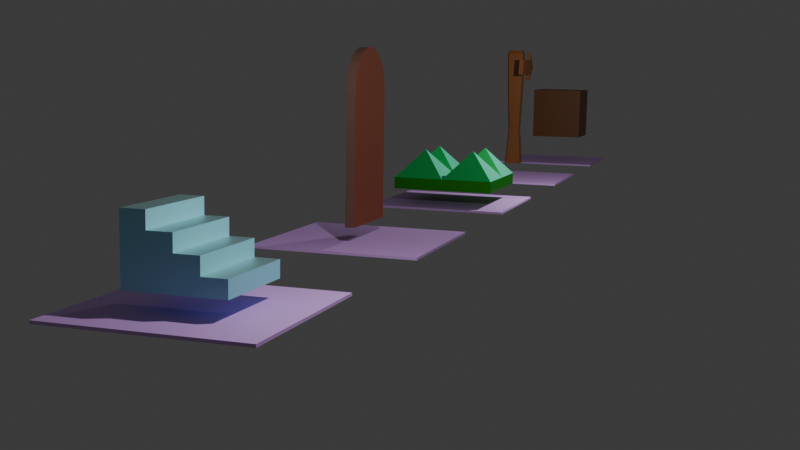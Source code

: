 # Source: paractic_modelling_anvil_1.blend  (saved by Blender 4.2.66; exported with 4.5.12 LTS)
import bpy
from mathutils import Matrix  # noqa: F401  (used for matrix-valued properties, if any)

bpy.ops.wm.read_factory_settings(use_empty=True)
scene = bpy.context.scene
scene.name = 'Scene'

# ---- collections
col_collection = bpy.data.collections.new('Collection'); scene.collection.children.link(col_collection)

# ---- materials (node trees are filled in below, after node groups)
mat_basic = bpy.data.materials.new('Basic')
mat_basic_hard = bpy.data.materials.new('Basic_hard')
mat_alap_sik = bpy.data.materials.new('Alap_sik')
mat_door_medium = bpy.data.materials.new('door_medium')
mat_door_light = bpy.data.materials.new('door_light')
mat_trap_basic = bpy.data.materials.new('trap_basic')
mat_trap_light = bpy.data.materials.new('trap_light')
mat_trap_dark = bpy.data.materials.new('trap_dark')
mat_mod_column_medium = bpy.data.materials.new('mod_column_medium')
mat_mod_column_dark = bpy.data.materials.new('mod_column_dark')
mat_mod_column_light = bpy.data.materials.new('mod_column_light')

# ---- material node trees
mat_basic.use_nodes = True; mat_basic.node_tree.nodes.clear()
_N = mat_basic.node_tree.nodes; _L = mat_basic.node_tree.links
n0 = _N.new('ShaderNodeBsdfPrincipled'); n0.name = 'Principled BSDF'; n0.location = (10, 300)
n0.inputs[0].default_value = (0.2766, 0.7051, 0.8001, 1.0)
n1 = _N.new('ShaderNodeOutputMaterial'); n1.name = 'Material Output'; n1.location = (300, 300)
_L.new(n0.outputs[0], n1.inputs[0])
n1.is_active_output = True
mat_basic_hard.use_nodes = True; mat_basic_hard.node_tree.nodes.clear()
_N = mat_basic_hard.node_tree.nodes; _L = mat_basic_hard.node_tree.links
n0 = _N.new('ShaderNodeBsdfPrincipled'); n0.name = 'Principled BSDF'; n0.location = (10, 300)
n0.inputs[0].default_value = (0.5091, 0.7807, 0.8003, 1.0)
n0.inputs[1].default_value = 1.0
n1 = _N.new('ShaderNodeOutputMaterial'); n1.name = 'Material Output'; n1.location = (300, 300)
_L.new(n0.outputs[0], n1.inputs[0])
n1.is_active_output = True
mat_alap_sik.use_nodes = True; mat_alap_sik.node_tree.nodes.clear()
_N = mat_alap_sik.node_tree.nodes; _L = mat_alap_sik.node_tree.links
n0 = _N.new('ShaderNodeBsdfPrincipled'); n0.name = 'Principled BSDF'; n0.location = (10, 300)
n0.inputs[0].default_value = (0.7639, 0.4292, 0.9598, 0.0)
n1 = _N.new('ShaderNodeOutputMaterial'); n1.name = 'Material Output'; n1.location = (300, 300)
_L.new(n0.outputs[0], n1.inputs[0])
n1.is_active_output = True
mat_door_medium.use_nodes = True; mat_door_medium.node_tree.nodes.clear()
_N = mat_door_medium.node_tree.nodes; _L = mat_door_medium.node_tree.links
n0 = _N.new('ShaderNodeBsdfPrincipled'); n0.name = 'Principled BSDF'; n0.location = (10, 300)
n0.inputs[0].default_value = (0.3347, 0.1083, 0.06471, 1.0)
n0.inputs[1].default_value = 0.6744
n0.inputs[2].default_value = 1.0
n0.inputs[3].default_value = 1.0
n1 = _N.new('ShaderNodeOutputMaterial'); n1.name = 'Material Output'; n1.location = (300, 300)
_L.new(n0.outputs[0], n1.inputs[0])
n1.is_active_output = True
mat_door_light.use_nodes = True; mat_door_light.node_tree.nodes.clear()
_N = mat_door_light.node_tree.nodes; _L = mat_door_light.node_tree.links
n0 = _N.new('ShaderNodeBsdfPrincipled'); n0.name = 'Principled BSDF'; n0.location = (10, 300)
n0.inputs[0].default_value = (0.1985, 0.1017, 0.0727, 1.0)
n1 = _N.new('ShaderNodeOutputMaterial'); n1.name = 'Material Output'; n1.location = (300, 300)
_L.new(n0.outputs[0], n1.inputs[0])
n1.is_active_output = True
mat_trap_basic.use_nodes = True; mat_trap_basic.node_tree.nodes.clear()
_N = mat_trap_basic.node_tree.nodes; _L = mat_trap_basic.node_tree.links
n0 = _N.new('ShaderNodeBsdfPrincipled'); n0.name = 'Principled BSDF'; n0.location = (10, 300)
n0.inputs[0].default_value = (0.04353, 0.8013, 0.1992, 1.0)
n0.inputs[1].default_value = 0.8837
n0.inputs[2].default_value = 0.686
n1 = _N.new('ShaderNodeOutputMaterial'); n1.name = 'Material Output'; n1.location = (300, 300)
_L.new(n0.outputs[0], n1.inputs[0])
n1.is_active_output = True
mat_trap_light.use_nodes = True; mat_trap_light.node_tree.nodes.clear()
_N = mat_trap_light.node_tree.nodes; _L = mat_trap_light.node_tree.links
n0 = _N.new('ShaderNodeBsdfPrincipled'); n0.name = 'Principled BSDF'; n0.location = (10, 300)
n0.inputs[0].default_value = (0.1229, 0.7304, 0.5016, 1.0)
n0.inputs[1].default_value = 1.0
n0.inputs[2].default_value = 0.8721
n1 = _N.new('ShaderNodeOutputMaterial'); n1.name = 'Material Output'; n1.location = (300, 300)
_L.new(n0.outputs[0], n1.inputs[0])
n1.is_active_output = True
mat_trap_dark.use_nodes = True; mat_trap_dark.node_tree.nodes.clear()
_N = mat_trap_dark.node_tree.nodes; _L = mat_trap_dark.node_tree.links
n0 = _N.new('ShaderNodeBsdfPrincipled'); n0.name = 'Principled BSDF'; n0.location = (10, 300)
n0.inputs[0].default_value = (0.03145, 0.4969, 0.01212, 1.0)
n0.inputs[1].default_value = 0.9302
n0.inputs[2].default_value = 0.4651
n0.inputs[3].default_value = 1.0
n1 = _N.new('ShaderNodeOutputMaterial'); n1.name = 'Material Output'; n1.location = (300, 300)
_L.new(n0.outputs[0], n1.inputs[0])
n1.is_active_output = True
mat_mod_column_medium.use_nodes = True; mat_mod_column_medium.node_tree.nodes.clear()
_N = mat_mod_column_medium.node_tree.nodes; _L = mat_mod_column_medium.node_tree.links
n0 = _N.new('ShaderNodeBsdfPrincipled'); n0.name = 'Principled BSDF'; n0.location = (10, 300)
n0.inputs[0].default_value = (0.1838, 0.06099, 0.008393, 1.0)
n1 = _N.new('ShaderNodeOutputMaterial'); n1.name = 'Material Output'; n1.location = (300, 300)
_L.new(n0.outputs[0], n1.inputs[0])
n1.is_active_output = True
mat_mod_column_dark.use_nodes = True; mat_mod_column_dark.node_tree.nodes.clear()
_N = mat_mod_column_dark.node_tree.nodes; _L = mat_mod_column_dark.node_tree.links
n0 = _N.new('ShaderNodeBsdfPrincipled'); n0.name = 'Principled BSDF'; n0.location = (10, 300)
n0.inputs[0].default_value = (0.2037, 0.06403, 0.04224, 1.0)
n1 = _N.new('ShaderNodeOutputMaterial'); n1.name = 'Material Output'; n1.location = (300, 300)
_L.new(n0.outputs[0], n1.inputs[0])
n1.is_active_output = True
mat_mod_column_light.use_nodes = True; mat_mod_column_light.node_tree.nodes.clear()
_N = mat_mod_column_light.node_tree.nodes; _L = mat_mod_column_light.node_tree.links
n0 = _N.new('ShaderNodeBsdfPrincipled'); n0.name = 'Principled BSDF'; n0.location = (10, 300)
n0.inputs[0].default_value = (0.1607, 0.07226, 0.02708, 1.0)
n1 = _N.new('ShaderNodeOutputMaterial'); n1.name = 'Material Output'; n1.location = (300, 300)
_L.new(n0.outputs[0], n1.inputs[0])
n1.is_active_output = True

# ---- world
world_world = bpy.data.worlds.new('World'); scene.world = world_world
world_world.use_nodes = True; world_world.node_tree.nodes.clear()
_N = world_world.node_tree.nodes; _L = world_world.node_tree.links
n0 = _N.new('ShaderNodeOutputWorld'); n0.name = 'World Output'; n0.location = (300, 300)
n1 = _N.new('ShaderNodeBackground'); n1.name = 'Background'; n1.location = (10, 300)
n1.inputs[0].default_value = (0.05088, 0.05088, 0.05088, 1.0)
_L.new(n1.outputs[0], n0.inputs[0])
n0.is_active_output = True
world_world.color = (0.05088, 0.05088, 0.05088)
world_world.sun_shadow_jitter_overblur = 0.0

# ---- cameras
cam_camera_01 = bpy.data.cameras.new('Camera_01')
cam_camera_01.clip_end = 100.0
cam_camera_01.ortho_scale = 7.314

# ---- lights
light_light = bpy.data.lights.new('Light', 'POINT')
light_light.energy = 1000.0
light_light.shadow_soft_size = 0.1
light_light_001 = bpy.data.lights.new('Light.001', 'POINT')
light_light_001.energy = 1000.0
light_light_001.shadow_soft_size = 0.1

# ---- meshes
me_s_klap = bpy.data.meshes.new('Síklap')
me_s_klap.from_pydata([(-1.0, -1.0, 0.0), (1.0, -1.0, 0.0), (-1.0, 1.0, 0.0), (1.0, 1.0, 0.0), (1.0, -1.0, 0.35), (0.4977, -1.0, 0.35), (0.4977, 1.0, 0.35), (0.4977, -1.0, 0.7), (0.4977, 1.0, 0.7), (-0.002321, -1.0, 0.7), (-0.002321, 1.0, 0.7), (-0.002321, -1.0, 1.05), (-0.002321, 1.0, 1.05), (-0.5023, -1.0, 1.05), (-0.5023, 1.0, 1.05), (-0.5023, -1.0, 1.4), (-0.5023, 1.0, 1.4), (-1.0, -1.0, 1.4), (-1.0, 1.0, 1.4), (-1.0, -1.0, 0.0), (-1.0, 1.0, 0.0), (-1.0, 1.0, 1.4), (-0.5023, 1.0, 1.4), (-1.0, 1.0, 1.4), (-0.5023, 1.0, 1.4), (-0.002321, 0.9991, 1.05), (-0.5023, 0.9991, 1.05), (0.4977, 1.0, 0.7), (-0.002321, 1.0, 0.7), (1.0, 1.0, 0.35), (0.4977, 1.0, 0.35), (-1.0, -1.0, 0.0)], [(2, 0), (25, 26), (0, 31)], [(1, 4, 5, 19), (6, 8, 7, 5), (8, 10, 9, 7), (10, 12, 11, 9), (12, 14, 13, 11), (14, 16, 15, 13), (16, 18, 17, 15), (18, 20, 19, 17), (21, 22, 24, 23), (29, 3, 2, 20, 30), (6, 30, 20, 28, 27, 8), (10, 28, 20, 14, 12), (14, 20, 2, 21, 16), (0, 17, 19), (13, 15, 17, 0), (1, 0, 19), (19, 0, 13), (19, 9, 11, 13), (19, 5, 7, 9), (3, 1, 19, 2), (4, 1, 3, 29), (5, 4, 29, 30)])
me_s_klap.polygons.foreach_set('material_index', [0, 0, 2, 0, 2, 0, 2, 0, 0, 0, 0, 0, 0, 0, 0, 0, 0, 0, 0, 0, 0, 2])
_uv = me_s_klap.uv_layers.new(name='UVMap')
_uv.uv.foreach_set('vector', [1.0, 0.0, 1.0, 0.0, 1.0, 0.0, 1.0, 0.0, 1.0, 1.0, 1.0, 1.0, 1.0, 0.0, 1.0, 0.0, 1.0, 1.0, 1.0, 1.0, 1.0, 0.0, 1.0, 0.0, 1.0, 1.0, 1.0, 1.0, 1.0, 0.0, 1.0, 0.0, 1.0, 1.0, 1.0, 1.0, 1.0, 0.0, 1.0, 0.0, 1.0, 1.0, 1.0, 1.0, 1.0, 0.0, 1.0, 0.0, 1.0, 1.0, 1.0, 1.0, 1.0, 0.0, 1.0, 0.0, 1.0, 1.0, 1.0, 1.0, 1.0, 0.0, 1.0, 0.0, 0.0, 1.0, 0.2488, 1.0, 0.2488, 1.0, 0.0, 1.0, 0.0, 0.0, 1.0, 1.0, 0.0, 0.0, 0.0, 0.0, 0.0, 0.0, 1.0, 1.0, 0.0, 0.0, 0.0, 0.0, 0.0, 0.0, 0.0, 0.0, 1.0, 1.0, 1.0, 1.0, 0.0, 0.0, 0.0, 0.0, 1.0, 1.0, 1.0, 1.0, 1.0, 1.0, 0.0, 0.0, 0.0, 0.0, 0.0, 0.0, 1.0, 1.0, 0.0, 0.0, 1.0, 0.0, 1.0, 0.0, 1.0, 0.0, 1.0, 0.0, 1.0, 0.0, 0.0, 0.0, 1.0, 0.0, 0.0, 0.0, 1.0, 0.0, 1.0, 0.0, 0.0, 0.0, 1.0, 0.0, 1.0, 0.0, 1.0, 0.0, 1.0, 0.0, 1.0, 0.0, 1.0, 0.0, 1.0, 0.0, 1.0, 0.0, 1.0, 0.0, 0.0, 0.0, 1.0, 0.0, 1.0, 0.0, 0.0, 0.0, 1.0, 0.0, 1.0, 0.0, 1.0, 1.0, 0.0, 0.0, 1.0, 0.0, 1.0, 0.0, 0.0, 0.0, 0.0, 0.0])
me_s_klap.materials.append(mat_basic)
me_s_klap.materials.append(None)
me_s_klap.materials.append(mat_basic_hard)
me_s_klap.update()
me_s_klap_001 = bpy.data.meshes.new('Síklap.001')
me_s_klap_001.from_pydata([(-1.0, -1.0, 0.0), (1.0, -1.0, 0.0), (-1.0, 1.0, 0.0), (1.0, 1.0, 0.0), (-1.0, 1.0, 0.0), (-1.0, -1.0, 0.0), (1.0, -1.0, 0.0), (1.0, 1.0, 0.0), (-1.0, 1.0, -0.03061), (-1.0, -1.0, -0.03061), (1.0, -1.0, -0.03061), (1.0, 1.0, -0.03061)], [], [(0, 1, 3, 2), (5, 9, 10, 6), (1, 3, 7, 6), (2, 0, 5, 4), (3, 7, 4, 2), (0, 5, 6, 1), (9, 8, 11, 10), (6, 10, 11, 7), (4, 8, 9, 5), (7, 11, 8, 4)])
_uv = me_s_klap_001.uv_layers.new(name='UVMap')
_uv.uv.foreach_set('vector', [0.0, 0.0, 1.0, 0.0, 1.0, 1.0, 0.0, 1.0, 0.0, 0.0, 0.0, 0.0, 1.0, 0.0, 1.0, 0.0, 1.0, 0.0, 1.0, 1.0, 1.0, 1.0, 1.0, 0.0, 0.0, 1.0, 0.0, 0.0, 0.0, 0.0, 0.0, 1.0, 1.0, 1.0, 1.0, 1.0, 0.0, 1.0, 0.0, 1.0, 0.0, 0.0, 0.0, 0.0, 1.0, 0.0, 1.0, 0.0, 0.0, 0.0, 0.0, 1.0, 1.0, 1.0, 1.0, 0.0, 1.0, 0.0, 1.0, 0.0, 1.0, 1.0, 1.0, 1.0, 0.0, 1.0, 0.0, 1.0, 0.0, 0.0, 0.0, 0.0, 1.0, 1.0, 1.0, 1.0, 0.0, 1.0, 0.0, 1.0])
me_s_klap_001.materials.append(mat_alap_sik)
me_s_klap_001.update()
me_henger = bpy.data.meshes.new('Henger')
me_henger.from_pydata([(6.307, 1.174, 9.127), (3.222, 1.181, 9.146), (6.299, -1.405, 9.135), (3.214, -1.398, 9.154), (6.549, 1.169, -0.2458), (6.554, 1.151, -0.6644), (3.469, 1.158, -0.6458), (3.464, 1.176, -0.2272), (6.546, -1.392, -0.6566), (6.541, -1.41, -0.2379), (3.456, -1.403, -0.2193), (3.461, -1.385, -0.638), (6.545, -1.254, -1.804), (6.545, -1.33, -1.389), (3.46, -1.323, -1.371), (3.46, -1.247, -1.785), (6.544, -0.9116, -2.766), (6.544, -1.092, -2.37), (3.459, -1.085, -2.351), (3.459, -0.9048, -2.747), (6.545, -0.3863, -3.336), (6.544, -0.7374, -3.038), (3.459, -0.7306, -3.019), (3.46, -0.3794, -3.317), (6.545, -0.3122, -3.37), (6.546, 0.06795, -3.371), (3.461, 0.0748, -3.353), (3.46, -0.3053, -3.352), (6.548, 0.4933, -3.042), (6.547, 0.1417, -3.337), (3.462, 0.1486, -3.319), (3.463, 0.5001, -3.023), (6.551, 0.8487, -2.376), (6.549, 0.6677, -2.77), (3.464, 0.6746, -2.752), (3.465, 0.8556, -2.357), (6.553, 1.088, -1.397), (6.552, 1.011, -1.811), (3.467, 1.018, -1.792), (3.468, 1.095, -1.378)], [], [(12, 15, 18, 17), (12, 17, 32, 37), (16, 21, 28, 33), (24, 25, 29, 20), (28, 31, 34, 33), (32, 35, 38, 37), (9, 4, 0, 2), (8, 11, 14, 13), (36, 39, 6, 5), (0, 1, 3, 2), (10, 9, 2, 3), (3, 1, 7, 10), (16, 19, 22, 21), (20, 23, 27, 24), (25, 26, 30, 29), (8, 13, 36, 5), (14, 11, 6, 39), (18, 15, 38, 35), (22, 19, 34, 31), (26, 27, 23, 30), (5, 6, 7, 4), (11, 8, 9, 10), (15, 12, 13, 14), (19, 16, 17, 18), (23, 20, 21, 22), (26, 25, 24, 27), (31, 28, 29, 30), (35, 32, 33, 34), (39, 36, 37, 38), (10, 7, 6, 11), (14, 39, 38, 15), (18, 35, 34, 19), (22, 31, 30, 23), (8, 5, 4, 9), (12, 37, 36, 13), (16, 33, 32, 17), (20, 29, 28, 21), (4, 7, 1, 0)])
me_henger.polygons.foreach_set('material_index', [1, 0, 0, 0, 1, 1, 0, 1, 1, 1, 1, 0, 1, 1, 1, 0, 0, 0, 0, 0, 1, 1, 1, 1, 1, 1, 1, 1, 1, 0, 0, 0, 0, 0, 0, 0, 0, 1])
_uv = me_henger.uv_layers.new(name='UVMap')
_uv.uv.foreach_set('vector', [0.4243, 0.5, 0.4243, 1.0, 0.3882, 1.0, 0.3882, 0.5, 0.4243, 0.5, 0.3882, 0.5, 0.1118, 0.5, 0.07565, 0.5, 0.3568, 0.5, 0.3307, 0.5, 0.1693, 0.5, 0.1432, 0.5, 0.2741, 0.5, 0.2259, 0.5, 0.2166, 0.5, 0.2834, 0.5, 0.1693, 0.5, 0.1693, 1.0, 0.1432, 1.0, 0.1432, 0.5, 0.1118, 0.5, 0.1118, 1.0, 0.07565, 1.0, 0.07565, 0.5, 0.5, 0.5, 0.0, 0.5, 0.0, 0.5, 0.5, 0.5, 0.4886, 0.5, 0.4886, 1.0, 0.4489, 1.0, 0.4489, 0.5, 0.05114, 0.5, 0.05114, 1.0, 0.01136, 1.0, 0.01136, 0.5, 0.0, 0.5, 0.0, 1.0, 0.5, 1.0, 0.5, 0.5, 0.5, 1.0, 0.5, 0.5, 0.5, 0.5, 0.5, 1.0, 0.5, 1.0, 0.0, 1.0, 0.0, 1.0, 0.5, 1.0, 0.3568, 0.5, 0.3568, 1.0, 0.3307, 1.0, 0.3307, 0.5, 0.2834, 0.5, 0.2834, 1.0, 0.2741, 1.0, 0.2741, 0.5, 0.2259, 0.5, 0.2259, 1.0, 0.2166, 1.0, 0.2166, 0.5, 0.4886, 0.5, 0.4489, 0.5, 0.05114, 0.5, 0.01136, 0.5, 0.4489, 1.0, 0.4886, 1.0, 0.01136, 1.0, 0.05114, 1.0, 0.3882, 1.0, 0.4243, 1.0, 0.07565, 1.0, 0.1118, 1.0, 0.3307, 1.0, 0.3568, 1.0, 0.1432, 1.0, 0.1693, 1.0, 0.2259, 1.0, 0.2741, 1.0, 0.2834, 1.0, 0.2166, 1.0, 0.01136, 0.5, 0.01136, 1.0, 0.0, 1.0, 0.0, 0.5, 0.4886, 1.0, 0.4886, 0.5, 0.5, 0.5, 0.5, 1.0, 0.4243, 1.0, 0.4243, 0.5, 0.4489, 0.5, 0.4489, 1.0, 0.3568, 1.0, 0.3568, 0.5, 0.3882, 0.5, 0.3882, 1.0, 0.2834, 1.0, 0.2834, 0.5, 0.3307, 0.5, 0.3307, 1.0, 0.2259, 1.0, 0.2259, 0.5, 0.2741, 0.5, 0.2741, 1.0, 0.1693, 1.0, 0.1693, 0.5, 0.2166, 0.5, 0.2166, 1.0, 0.1118, 1.0, 0.1118, 0.5, 0.1432, 0.5, 0.1432, 1.0, 0.05114, 1.0, 0.05114, 0.5, 0.07565, 0.5, 0.07565, 1.0, 0.5, 1.0, 0.0, 1.0, 0.01136, 1.0, 0.4886, 1.0, 0.4489, 1.0, 0.05114, 1.0, 0.07565, 1.0, 0.4243, 1.0, 0.3882, 1.0, 0.1118, 1.0, 0.1432, 1.0, 0.3568, 1.0, 0.3307, 1.0, 0.1693, 1.0, 0.2166, 1.0, 0.2834, 1.0, 0.4886, 0.5, 0.01136, 0.5, 0.0, 0.5, 0.5, 0.5, 0.4243, 0.5, 0.07565, 0.5, 0.05114, 0.5, 0.4489, 0.5, 0.3568, 0.5, 0.1432, 0.5, 0.1118, 0.5, 0.3882, 0.5, 0.2834, 0.5, 0.2166, 0.5, 0.1693, 0.5, 0.3307, 0.5, 0.0, 0.5, 0.0, 1.0, 0.0, 1.0, 0.0, 0.5])
me_henger.materials.append(mat_door_medium)
me_henger.materials.append(mat_door_light)
me_henger.update()
me_s_klap_004 = bpy.data.meshes.new('Síklap.004')
me_s_klap_004.from_pydata([(-1.0, -1.0, 0.0), (1.0, -1.0, 0.0), (-1.0, 1.0, 0.0), (1.0, 1.0, 0.0), (-1.0, 1.0, 0.0), (-1.0, -1.0, 0.0), (1.0, -1.0, 0.0), (1.0, 1.0, 0.0), (-1.0, 1.0, -0.03061), (-1.0, -1.0, -0.03061), (1.0, -1.0, -0.03061), (1.0, 1.0, -0.03061)], [], [(0, 1, 3, 2), (5, 9, 10, 6), (1, 3, 7, 6), (2, 0, 5, 4), (3, 2, 4, 7), (0, 1, 6, 5), (9, 8, 11, 10), (6, 10, 11, 7), (4, 8, 9, 5), (7, 11, 8, 4)])
_uv = me_s_klap_004.uv_layers.new(name='UVMap')
_uv.uv.foreach_set('vector', [0.0, 0.0, 1.0, 0.0, 1.0, 1.0, 0.0, 1.0, 0.0, 0.0, 0.0, 0.0, 1.0, 0.0, 1.0, 0.0, 1.0, 0.0, 1.0, 1.0, 1.0, 1.0, 1.0, 0.0, 0.0, 1.0, 0.0, 0.0, 0.0, 0.0, 0.0, 1.0, 1.0, 1.0, 0.0, 1.0, 0.0, 1.0, 1.0, 1.0, 0.0, 0.0, 1.0, 0.0, 1.0, 0.0, 0.0, 0.0, 0.0, 0.0, 0.0, 1.0, 1.0, 1.0, 1.0, 0.0, 1.0, 0.0, 1.0, 0.0, 1.0, 1.0, 1.0, 1.0, 0.0, 1.0, 0.0, 1.0, 0.0, 0.0, 0.0, 0.0, 1.0, 1.0, 1.0, 1.0, 0.0, 1.0, 0.0, 1.0])
me_s_klap_004.materials.append(mat_alap_sik)
me_s_klap_004.update()
me_s_klap_005 = bpy.data.meshes.new('Síklap.005')
me_s_klap_005.from_pydata([(-1.0, -1.0, 0.0), (1.0, -1.0, 0.0), (-1.0, 1.0, 0.0), (1.0, 1.0, 0.0), (-1.0, 1.0, 0.0), (-1.0, -1.0, 0.0), (1.0, -1.0, 0.0), (1.0, 1.0, 0.0), (-1.0, 1.0, -0.03061), (-1.0, -1.0, -0.03061), (1.0, -1.0, -0.03061), (1.0, 1.0, -0.03061)], [], [(0, 1, 3, 2), (5, 9, 10, 6), (1, 3, 7, 6), (2, 0, 5, 4), (3, 2, 4, 7), (0, 1, 6, 5), (9, 8, 11, 10), (6, 10, 11, 7), (4, 8, 9, 5), (7, 11, 8, 4)])
_uv = me_s_klap_005.uv_layers.new(name='UVMap')
_uv.uv.foreach_set('vector', [0.0, 0.0, 1.0, 0.0, 1.0, 1.0, 0.0, 1.0, 0.0, 0.0, 0.0, 0.0, 1.0, 0.0, 1.0, 0.0, 1.0, 0.0, 1.0, 1.0, 1.0, 1.0, 1.0, 0.0, 0.0, 1.0, 0.0, 0.0, 0.0, 0.0, 0.0, 1.0, 1.0, 1.0, 0.0, 1.0, 0.0, 1.0, 1.0, 1.0, 0.0, 0.0, 1.0, 0.0, 1.0, 0.0, 0.0, 0.0, 0.0, 0.0, 0.0, 1.0, 1.0, 1.0, 1.0, 0.0, 1.0, 0.0, 1.0, 0.0, 1.0, 1.0, 1.0, 1.0, 0.0, 1.0, 0.0, 1.0, 0.0, 0.0, 0.0, 0.0, 1.0, 1.0, 1.0, 1.0, 0.0, 1.0, 0.0, 1.0])
me_s_klap_005.materials.append(mat_alap_sik)
me_s_klap_005.update()
me_s_klap_006 = bpy.data.meshes.new('Síklap.006')
me_s_klap_006.from_pydata([(-1.0, -1.0, 0.0), (1.0, -1.0, 0.0), (-1.0, 1.0, 0.0), (1.0, 1.0, 0.0), (-1.0, 1.0, 0.2246), (-1.0, -1.0, 0.2246), (1.0, -1.0, 0.2246), (1.0, 1.0, 0.2246), (-1.0, 0.0, 0.2246), (1.0, 0.0, 0.2246), (0.0, -1.0, 0.2246), (0.0, 1.0, 0.2246), (0.0, 0.0, 0.2246), (0.0, 0.0, 0.0), (0.5, 0.5, 0.7779), (0.5, -0.5, 0.7779), (-0.5, -0.5, 0.7779), (-0.5, 0.5, 0.7779)], [], [(13, 2, 3, 1), (1, 3, 7, 9), (2, 0, 5, 8), (2, 4, 11), (1, 6, 10), (2, 8, 4), (1, 9, 6), (0, 2, 13, 1), (0, 1, 10, 5), (3, 2, 11, 7), (12, 9, 14), (9, 7, 14), (7, 11, 14), (11, 12, 14), (10, 6, 15), (6, 9, 15), (9, 12, 15), (12, 10, 15), (5, 10, 16), (10, 12, 16), (12, 8, 16), (8, 5, 16), (8, 12, 17), (12, 11, 17), (11, 4, 17), (4, 8, 17)])
me_s_klap_006.polygons.foreach_set('material_index', [2, 2, 2, 2, 2, 2, 2, 2, 2, 2, 0, 1, 0, 1, 0, 1, 0, 1, 0, 1, 0, 0, 0, 1, 0, 0])
_uv = me_s_klap_006.uv_layers.new(name='UVMap')
_uv.uv.foreach_set('vector', [0.5, 0.5, 0.5, 1.0, 1.0, 1.0, 1.0, 0.5, 1.0, 0.5, 1.0, 1.0, 1.0, 1.0, 1.0, 0.5, 0.0, 0.5, 0.0, 0.0, 0.0, 0.0, 0.0, 0.5, 0.0, 1.0, 0.0, 1.0, 0.5, 1.0, 1.0, 0.0, 1.0, 0.0, 0.5, 0.0, 0.0, 0.5, 0.0, 0.5, 0.0, 1.0, 1.0, 0.5, 1.0, 0.5, 1.0, 0.0, 0.0, 0.0, 0.0, 0.5, 0.5, 0.5, 0.5, 0.0, 0.0, 0.0, 0.5, 0.0, 0.5, 0.0, 0.0, 0.0, 1.0, 1.0, 0.5, 1.0, 0.5, 1.0, 1.0, 1.0, 0.5, 0.5, 1.0, 0.5, 0.651, 0.651, 1.0, 0.5, 1.0, 1.0, 0.849, 0.651, 1.0, 1.0, 0.5, 1.0, 0.849, 0.849, 0.5, 1.0, 0.5, 0.5, 0.651, 0.849, 0.5, 0.0, 1.0, 0.0, 0.651, 0.151, 1.0, 0.0, 1.0, 0.5, 0.849, 0.151, 1.0, 0.5, 0.5, 0.5, 0.849, 0.349, 0.5, 0.5, 0.5, 0.0, 0.651, 0.349, 0.0, 0.0, 0.5, 0.0, 0.151, 0.151, 0.5, 0.0, 0.5, 0.5, 0.349, 0.151, 0.5, 0.5, 0.0, 0.5, 0.349, 0.349, 0.0, 0.5, 0.0, 0.0, 0.151, 0.349, 0.0, 0.5, 0.5, 0.5, 0.151, 0.651, 0.5, 0.5, 0.5, 1.0, 0.349, 0.651, 0.5, 1.0, 0.0, 1.0, 0.349, 0.849, 0.0, 1.0, 0.0, 0.5, 0.151, 0.849])
me_s_klap_006.materials.append(mat_trap_basic)
me_s_klap_006.materials.append(mat_trap_light)
me_s_klap_006.materials.append(mat_trap_dark)
me_s_klap_006.update()
me_s_klap_007 = bpy.data.meshes.new('Síklap.007')
me_s_klap_007.from_pydata([(-1.0, -1.0, 0.0), (1.0, -1.0, 0.0), (-1.0, 1.0, 0.0), (1.0, 1.0, 0.0), (-1.0, 1.0, 0.0), (-1.0, -1.0, 0.0), (1.0, -1.0, 0.0), (1.0, 1.0, 0.0), (-1.0, 1.0, -0.03061), (-1.0, -1.0, -0.03061), (1.0, -1.0, -0.03061), (1.0, 1.0, -0.03061)], [], [(0, 1, 3, 2), (5, 9, 10, 6), (1, 3, 7, 6), (2, 0, 5, 4), (3, 2, 4, 7), (0, 1, 6, 5), (9, 8, 11, 10), (6, 10, 11, 7), (4, 8, 9, 5), (7, 11, 8, 4)])
_uv = me_s_klap_007.uv_layers.new(name='UVMap')
_uv.uv.foreach_set('vector', [0.0, 0.0, 1.0, 0.0, 1.0, 1.0, 0.0, 1.0, 0.0, 0.0, 0.0, 0.0, 1.0, 0.0, 1.0, 0.0, 1.0, 0.0, 1.0, 1.0, 1.0, 1.0, 1.0, 0.0, 0.0, 1.0, 0.0, 0.0, 0.0, 0.0, 0.0, 1.0, 1.0, 1.0, 0.0, 1.0, 0.0, 1.0, 1.0, 1.0, 0.0, 0.0, 1.0, 0.0, 1.0, 0.0, 0.0, 0.0, 0.0, 0.0, 0.0, 1.0, 1.0, 1.0, 1.0, 0.0, 1.0, 0.0, 1.0, 0.0, 1.0, 1.0, 1.0, 1.0, 0.0, 1.0, 0.0, 1.0, 0.0, 0.0, 0.0, 0.0, 1.0, 1.0, 1.0, 1.0, 0.0, 1.0, 0.0, 1.0])
me_s_klap_007.materials.append(mat_alap_sik)
me_s_klap_007.update()
me_kocka = bpy.data.meshes.new('Kocka')
me_kocka.from_pydata([(-1.0, -0.8376, 1.0), (-0.8376, -1.0, 1.0), (-0.8376, 1.0, 1.0), (-1.0, 0.8376, 1.0), (0.8376, -1.0, 1.0), (1.0, -0.8376, 1.0), (1.0, 0.8376, 1.0), (0.8376, 1.0, 1.0), (-0.8362, -1.0, -0.8261), (-1.0, -0.8362, -0.8261), (-0.8362, 1.0, -0.8261), (-1.0, 0.8362, -0.8261), (1.0, 0.8362, -0.8261), (0.8362, 1.0, -0.8261), (0.8362, -1.0, -0.8261), (1.0, -0.8362, -0.8261), (-0.6948, -0.5325, 0.4353), (-0.5325, -0.6948, 0.4353), (-0.5325, 0.6948, 0.4353), (-0.6948, 0.5325, 0.4353), (0.6948, 0.5325, 0.4353), (0.5325, 0.6948, 0.4353), (0.5325, -0.6948, 0.4353), (0.6948, -0.5325, 0.4353), (-0.888, 0.7253, -0.1954), (-0.7253, 0.888, -0.1954), (0.7253, 0.888, -0.1954), (0.888, 0.7253, -0.1954), (0.888, -0.7253, -0.1954), (0.7253, -0.888, -0.1954), (-0.888, -0.7253, -0.1954), (-0.7253, -0.888, -0.1954), (-0.7993, 0.6339, -0.8795), (-0.6339, 0.7993, -0.8795), (0.6339, 0.7993, -0.8795), (0.7993, 0.6339, -0.8795), (0.7993, -0.6339, -0.8795), (0.6339, -0.7993, -0.8795), (-0.6339, -0.7993, -0.8795), (-0.7993, -0.6339, -0.8795), (0.9447, 3.761, -0.6093), (0.9002, 1.967, -0.4874), (0.9893, 1.967, -0.7312), (0.9893, 1.978, -0.8422), (0.9002, 1.978, -0.3765), (0.9447, -2.55, -0.6093), (0.9447, 3.761, -0.6093), (0.9002, 1.978, -0.3765), (0.9893, 1.978, -0.8422), (1.499, 3.761, -0.6078), (1.454, 1.978, -0.375), (1.543, 1.978, -0.8406), (1.543, 1.967, -0.7297), (1.454, 1.967, -0.4859), (1.499, -2.55, -0.6078), (0.9447, -2.55, -0.6093), (1.543, -2.55, -0.7297), (1.454, -2.55, -0.4859), (0.9002, -2.55, -0.4874), (0.9002, 1.967, -0.4874), (0.9002, -2.55, -0.4874), (0.9893, -2.55, -0.7312), (0.9893, -2.55, -0.7312), (0.9893, 1.967, -0.7312)], [], [(6, 7, 2, 3), (20, 6, 5, 23), (39, 9, 11, 32), (16, 0, 3, 19), (18, 2, 7, 21), (14, 29, 31, 8), (30, 16, 19, 24), (12, 27, 28, 15), (9, 30, 24, 11), (25, 18, 21, 26), (32, 33, 34, 35), (27, 20, 23, 28), (29, 22, 17, 31), (37, 14, 8, 38), (33, 10, 13, 34), (35, 12, 15, 36), (10, 25, 26, 13), (38, 39, 36, 37), (17, 1, 0, 16), (38, 8, 9, 39), (25, 10, 11, 24), (27, 12, 13, 26), (29, 14, 15, 28), (31, 17, 16, 30), (2, 18, 19, 3), (6, 20, 21, 7), (4, 22, 23, 5), (18, 25, 24, 19), (20, 27, 26, 21), (22, 29, 28, 23), (8, 31, 30, 9), (10, 33, 32, 11), (12, 35, 34, 13), (14, 37, 36, 15), (22, 4, 1, 17), (39, 32, 35, 36), (5, 6, 3, 0), (4, 5, 0, 1), (41, 44, 40), (40, 45, 60, 41), (40, 43, 42), (42, 62, 45, 40), (43, 40, 46, 48), (40, 44, 47, 46), (46, 47, 50, 49), (48, 46, 49, 51), (53, 49, 50), (49, 52, 51), (52, 49, 54, 56), (49, 53, 57, 54), (58, 55, 54, 57), (55, 61, 56, 54), (59, 58, 57, 53), (41, 60, 58, 59), (60, 45, 55, 58), (44, 41, 59, 47), (47, 59, 53, 50), (61, 63, 52, 56), (62, 42, 63, 61), (45, 62, 61, 55), (42, 43, 48, 63), (63, 48, 51, 52)])
me_kocka.polygons.foreach_set('material_index', [0, 2, 0, 0, 0, 0, 0, 2, 0, 0, 1, 2, 0, 0, 0, 2, 0, 1, 0, 0, 0, 0, 0, 0, 0, 0, 0, 0, 0, 0, 0, 0, 0, 0, 0, 1, 0, 0, 0, 0, 0, 0, 0, 0, 0, 0, 0, 0, 0, 0, 0, 0, 0, 0, 0, 0, 0, 1, 0, 0, 0, 0])
_uv = me_kocka.uv_layers.new(name='UVMap')
_uv.uv.foreach_set('vector', [0.625, 0.5203, 0.6453, 0.5, 0.8547, 0.5, 0.875, 0.5203, 0.5544, 0.5292, 0.625, 0.5203, 0.625, 0.7297, 0.5544, 0.7208, 0.3901, 0.02586, 0.3967, 0.02047, 0.3967, 0.2295, 0.3901, 0.2241, 0.5544, 0.02921, 0.625, 0.0203, 0.625, 0.2297, 0.5544, 0.2208, 0.5544, 0.2792, 0.625, 0.2703, 0.625, 0.4797, 0.5544, 0.4708, 0.3967, 0.7705, 0.4756, 0.7729, 0.4756, 0.9771, 0.3967, 0.9795, 0.4756, 0.02289, 0.5544, 0.02921, 0.5544, 0.2208, 0.4756, 0.2271, 0.3967, 0.5205, 0.4756, 0.5229, 0.4756, 0.7271, 0.3967, 0.7295, 0.3967, 0.02047, 0.4756, 0.02289, 0.4756, 0.2271, 0.3967, 0.2295, 0.4756, 0.2729, 0.5544, 0.2792, 0.5544, 0.4708, 0.4756, 0.4771, 0.3901, 0.3276, 0.3901, 0.2759, 0.3901, 0.4741, 0.3901, 0.5259, 0.4756, 0.5229, 0.5544, 0.5292, 0.5544, 0.7208, 0.4756, 0.7271, 0.4756, 0.7729, 0.5544, 0.7792, 0.5544, 0.9708, 0.4756, 0.9771, 0.3901, 0.7759, 0.3967, 0.7705, 0.3967, 0.9795, 0.3901, 0.9741, 0.3901, 0.2759, 0.3967, 0.2705, 0.3967, 0.4795, 0.3901, 0.4741, 0.3901, 0.5259, 0.3967, 0.5205, 0.3967, 0.7295, 0.3901, 0.7241, 0.3967, 0.2705, 0.4756, 0.2729, 0.4756, 0.4771, 0.3967, 0.4795, 0.3901, 0.9741, 0.3901, 0.9224, 0.3901, 0.7241, 0.3901, 0.7759, 0.5544, 0.0, 0.6181, 0.0, 0.625, 0.0203, 0.5544, 0.02921, 0.3901, 0.0, 0.3941, 0.0, 0.3967, 0.02047, 0.3901, 0.02586, 0.4756, 0.2729, 0.3967, 0.2705, 0.3967, 0.2295, 0.4756, 0.2271, 0.4756, 0.5229, 0.3967, 0.5205, 0.3967, 0.4795, 0.4756, 0.4771, 0.4756, 0.7729, 0.3967, 0.7705, 0.3967, 0.7295, 0.4756, 0.7271, 0.4808, 0.0, 0.5544, 0.0, 0.5544, 0.02921, 0.4756, 0.02289, 0.625, 0.2703, 0.5544, 0.2792, 0.5544, 0.2208, 0.625, 0.2297, 0.625, 0.5203, 0.5544, 0.5292, 0.5544, 0.4708, 0.625, 0.4797, 0.625, 0.7703, 0.5544, 0.7792, 0.5544, 0.7208, 0.625, 0.7297, 0.5544, 0.2792, 0.4756, 0.2729, 0.4756, 0.2271, 0.5544, 0.2208, 0.5544, 0.5292, 0.4756, 0.5229, 0.4756, 0.4771, 0.5544, 0.4708, 0.5544, 0.7792, 0.4756, 0.7729, 0.4756, 0.7271, 0.5544, 0.7208, 0.4002, 0.0, 0.4756, 0.0, 0.4756, 0.02289, 0.3967, 0.02047, 0.3967, 0.2705, 0.3901, 0.2759, 0.3901, 0.2241, 0.3967, 0.2295, 0.3967, 0.5205, 0.3901, 0.5259, 0.3901, 0.4741, 0.3967, 0.4795, 0.3967, 0.7705, 0.3901, 0.7759, 0.3901, 0.7241, 0.3967, 0.7295, 0.5544, 0.7792, 0.625, 0.7703, 0.625, 0.9797, 0.5544, 0.9708, 0.3901, 0.9224, 0.3901, 0.3276, 0.3901, 0.5259, 0.3901, 0.7241, 0.625, 0.7297, 0.625, 0.5203, 0.875, 0.5203, 0.875, 0.7297, 0.6453, 0.75, 0.625, 0.7297, 0.875, 0.7297, 0.8547, 0.75, 0.4756, 0.5809, 0.4756, 0.5774, 0.4442, 0.5769, 0.4442, 0.5805, 0.4442, 0.7281, 0.4756, 0.7271, 0.4756, 0.5809, 0.4442, 0.5805, 0.4129, 0.5765, 0.4129, 0.5801, 0.4129, 0.5801, 0.4129, 0.729, 0.4442, 0.7281, 0.4442, 0.5805, 0.4129, 0.5765, 0.4442, 0.5805, 0.4442, 0.5805, 0.4129, 0.5765, 0.4442, 0.5769, 0.4756, 0.5774, 0.4756, 0.5774, 0.4442, 0.5769, 0.4442, 0.5769, 0.4756, 0.5774, 0.4756, 0.5774, 0.4442, 0.5769, 0.4129, 0.5765, 0.4442, 0.5805, 0.4442, 0.5805, 0.4129, 0.5765, 0.4756, 0.5809, 0.4442, 0.5769, 0.4756, 0.5774, 0.4442, 0.5805, 0.4129, 0.5801, 0.4129, 0.5765, 0.4129, 0.5801, 0.4442, 0.5805, 0.4442, 0.7281, 0.4129, 0.729, 0.4442, 0.5805, 0.4756, 0.5809, 0.4756, 0.7271, 0.4442, 0.7281, 0.4756, 0.7271, 0.4442, 0.7281, 0.4442, 0.7281, 0.4756, 0.7271, 0.4442, 0.7281, 0.4129, 0.729, 0.4129, 0.729, 0.4442, 0.7281, 0.4756, 0.5809, 0.4756, 0.7271, 0.4756, 0.7271, 0.4756, 0.5809, 0.4756, 0.5809, 0.4756, 0.7271, 0.4756, 0.7271, 0.4756, 0.5809, 0.4756, 0.7271, 0.4442, 0.7281, 0.4442, 0.7281, 0.4756, 0.7271, 0.4756, 0.5774, 0.4756, 0.5809, 0.4756, 0.5809, 0.4756, 0.5774, 0.4756, 0.5774, 0.4756, 0.5809, 0.4756, 0.5809, 0.4756, 0.5774, 0.4129, 0.729, 0.4129, 0.5801, 0.4129, 0.5801, 0.4129, 0.729, 0.4129, 0.729, 0.4129, 0.5801, 0.4129, 0.5801, 0.4129, 0.729, 0.4442, 0.7281, 0.4129, 0.729, 0.4129, 0.729, 0.4442, 0.7281, 0.4129, 0.5801, 0.4129, 0.5765, 0.4129, 0.5765, 0.4129, 0.5801, 0.4129, 0.5801, 0.4129, 0.5765, 0.4129, 0.5765, 0.4129, 0.5801])
me_kocka.materials.append(mat_mod_column_medium)
me_kocka.materials.append(mat_mod_column_dark)
me_kocka.materials.append(mat_mod_column_light)
me_kocka.update()
me_s_klap_008 = bpy.data.meshes.new('Síklap.008')
me_s_klap_008.from_pydata([(-1.0, -1.0, 0.0), (1.0, -1.0, 0.0), (-1.0, 1.0, 0.0), (1.0, 1.0, 0.0), (-1.0, 1.0, 0.0), (-1.0, -1.0, 0.0), (1.0, -1.0, 0.0), (1.0, 1.0, 0.0), (-1.0, 1.0, -0.03061), (-1.0, -1.0, -0.03061), (1.0, -1.0, -0.03061), (1.0, 1.0, -0.03061)], [], [(0, 1, 3, 2), (5, 9, 10, 6), (1, 3, 7, 6), (2, 0, 5, 4), (3, 2, 4, 7), (0, 1, 6, 5), (9, 8, 11, 10), (6, 10, 11, 7), (4, 8, 9, 5), (7, 11, 8, 4)])
_uv = me_s_klap_008.uv_layers.new(name='UVMap')
_uv.uv.foreach_set('vector', [0.0, 0.0, 1.0, 0.0, 1.0, 1.0, 0.0, 1.0, 0.0, 0.0, 0.0, 0.0, 1.0, 0.0, 1.0, 0.0, 1.0, 0.0, 1.0, 1.0, 1.0, 1.0, 1.0, 0.0, 0.0, 1.0, 0.0, 0.0, 0.0, 0.0, 0.0, 1.0, 1.0, 1.0, 0.0, 1.0, 0.0, 1.0, 1.0, 1.0, 0.0, 0.0, 1.0, 0.0, 1.0, 0.0, 0.0, 0.0, 0.0, 0.0, 0.0, 1.0, 1.0, 1.0, 1.0, 0.0, 1.0, 0.0, 1.0, 0.0, 1.0, 1.0, 1.0, 1.0, 0.0, 1.0, 0.0, 1.0, 0.0, 0.0, 0.0, 0.0, 1.0, 1.0, 1.0, 1.0, 0.0, 1.0, 0.0, 1.0])
me_s_klap_008.materials.append(mat_alap_sik)
me_s_klap_008.update()
me_kocka_002 = bpy.data.meshes.new('Kocka.002')
me_kocka_002.from_pydata([(-2.706, 25.77, 0.7472), (-2.706, 33.05, 0.7472), (-2.706, 25.77, -0.1546), (4.583, 25.77, 0.7472), (4.583, 33.05, 0.7472), (4.583, 25.77, -0.1546), (4.583, 33.05, -0.1546), (-2.706, 33.05, -0.1546)], [], [(1, 4, 3, 0), (0, 2, 7, 1), (3, 5, 2, 0), (4, 6, 5, 3), (6, 7, 2, 5), (1, 7, 6, 4)])
_uv = me_kocka_002.uv_layers.new(name='UVMap')
_uv.uv.foreach_set('vector', [0.125, 0.5, 0.375, 0.5, 0.375, 0.75, 0.125, 0.75, 0.375, 0.0, 0.625, 0.0, 0.625, 0.25, 0.375, 0.25, 0.375, 0.75, 0.625, 0.75, 0.625, 1.0, 0.375, 1.0, 0.375, 0.5, 0.625, 0.5, 0.625, 0.75, 0.375, 0.75, 0.625, 0.5, 0.875, 0.5, 0.875, 0.75, 0.625, 0.75, 0.375, 0.25, 0.625, 0.25, 0.625, 0.5, 0.375, 0.5])
me_kocka_002.materials.append(mat_mod_column_medium)
me_kocka_002.materials.append(mat_mod_column_dark)
me_kocka_002.materials.append(mat_mod_column_light)
me_kocka_002.update()

# ---- objects
ob_light = bpy.data.objects.new('Light', light_light)
ob_mod_stairs = bpy.data.objects.new('mod_stairs', me_s_klap)
ob_s_klap_001 = bpy.data.objects.new('Síklap.001', me_s_klap_001)
ob_mod_door = bpy.data.objects.new('mod_door', me_henger)
ob_s_klap_002 = bpy.data.objects.new('Síklap.002', me_s_klap_004)
ob_s_klap_003 = bpy.data.objects.new('Síklap.003', me_s_klap_005)
ob_mod_trap = bpy.data.objects.new('mod_trap', me_s_klap_006)
ob_s_klap_004 = bpy.data.objects.new('Síklap.004', me_s_klap_007)
ob_mod_anvil = bpy.data.objects.new('mod_anvil', me_kocka)
ob_light_001 = bpy.data.objects.new('Light.001', light_light_001)
ob_s_klap_005 = bpy.data.objects.new('Síklap.005', me_s_klap_008)
ob_camera_001 = bpy.data.objects.new('Camera.001', cam_camera_01)
ob_kocka_002 = bpy.data.objects.new('Kocka.002', me_kocka_002)

# ---- transforms, parenting, visibility, modifiers, constraints
ob_light.location = (4.076, 1.005, 5.904)
ob_light.rotation_euler = (0.6503, 0.05522, 1.866)
ob_light.lock_rotations_4d = False
ob_light.empty_display_type = 'ARROWS'
ob_light.color = (0.0, 0.0, 0.0, 0.0)
ob_light.lineart.crease_threshold = 0.0
ob_mod_stairs.location = (0.02461, 0.02236, 0.5)
ob_s_klap_001.location = (0.0, 0.0, 0.1259)
ob_s_klap_001.scale = (2.023, 2.023, 2.023)
ob_mod_door.location = (-0.3394, 8.142, 3.55)
ob_mod_door.rotation_euler = (0.0013, 3.136, -0.002655)
ob_mod_door.scale = (-0.0744, 0.7756, 0.3325)
ob_s_klap_002.location = (0.0, 8.004, 0.1259)
ob_s_klap_002.scale = (2.023, 2.023, 2.023)
ob_s_klap_003.location = (0.0, 15.99, 0.1259)
ob_s_klap_003.scale = (2.023, 2.023, 2.023)
ob_mod_trap.location = (0.06311, 16.0, 0.5878)
ob_mod_trap.scale = (1.473, 1.473, 1.473)
ob_s_klap_004.location = (0.0, 24.11, 0.1259)
ob_s_klap_004.scale = (2.023, 2.023, 2.023)
ob_mod_anvil.location = (0.03844, 24.19, 2.848)
ob_mod_anvil.scale = (0.2744, 0.2744, -2.218)
ob_light_001.location = (4.242, 17.53, 4.856)
ob_light_001.rotation_euler = (0.6503, 0.05522, 1.866)
ob_light_001.lock_rotations_4d = False
ob_light_001.empty_display_type = 'ARROWS'
ob_light_001.color = (0.0, 0.0, 0.0, 0.0)
ob_light_001.lineart.crease_threshold = 0.0
ob_s_klap_005.location = (0.0, 32.2, 0.1259)
ob_s_klap_005.scale = (2.023, 2.023, 2.023)
ob_camera_001.location = (9.165, -16.79, 4.396)
ob_camera_001.rotation_euler = (1.423, -0.01678, 0.3225)
ob_camera_001.lock_rotations_4d = False
ob_camera_001.empty_display_type = 'ARROWS'
ob_camera_001.color = (0.0, 0.0, 0.0, 0.0)
ob_camera_001.display_type = 'WIRE'
ob_camera_001.lineart.crease_threshold = 0.0
ob_kocka_002.location = (0.03844, 24.19, 2.848)
ob_kocka_002.scale = (0.2744, 0.2744, -2.218)

# ---- collection membership
col_collection.objects.link(ob_light)
col_collection.objects.link(ob_mod_stairs)
col_collection.objects.link(ob_s_klap_001)
col_collection.objects.link(ob_mod_door)
col_collection.objects.link(ob_s_klap_002)
col_collection.objects.link(ob_s_klap_003)
col_collection.objects.link(ob_mod_trap)
col_collection.objects.link(ob_s_klap_004)
col_collection.objects.link(ob_mod_anvil)
col_collection.objects.link(ob_light_001)
col_collection.objects.link(ob_s_klap_005)
col_collection.objects.link(ob_camera_001)
col_collection.objects.link(ob_kocka_002)

# ---- scene / render settings (as saved in the file)
scene.camera = ob_camera_001
scene.frame_start = 1; scene.frame_end = 250; scene.frame_set(1)
scene.render.engine = 'BLENDER_EEVEE_NEXT'
bpy.context.view_layer.update()
